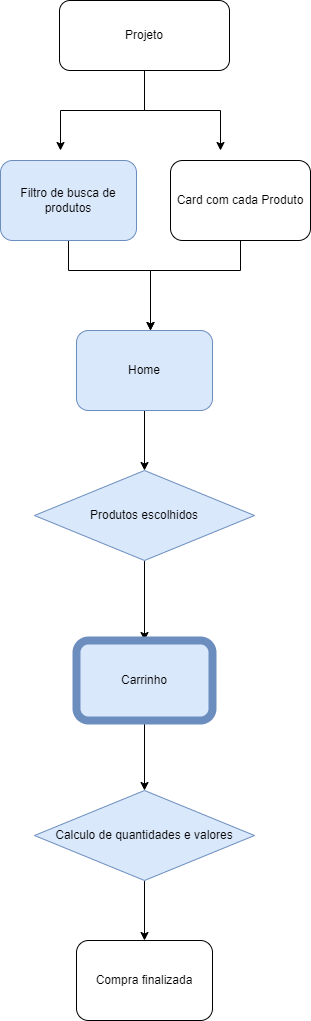

The diagram above was exported from draw.io. Its source (the exported page's mxGraphModel, read from the mxfile embedded in the PNG):
<mxGraphModel dx="1422" dy="794" grid="1" gridSize="10" guides="1" tooltips="1" connect="1" arrows="1" fold="1" page="1" pageScale="1" pageWidth="827" pageHeight="1169" math="0" shadow="0">
  <root>
    <mxCell id="WIyWlLk6GJQsqaUBKTNV-0" />
    <mxCell id="WIyWlLk6GJQsqaUBKTNV-1" parent="WIyWlLk6GJQsqaUBKTNV-0" />
    <mxCell id="TW17A_3ldsMKsP7Ewvyj-5" style="edgeStyle=orthogonalEdgeStyle;rounded=0;orthogonalLoop=1;jettySize=auto;html=1;exitX=0.5;exitY=1;exitDx=0;exitDy=0;" edge="1" parent="WIyWlLk6GJQsqaUBKTNV-1" source="WIyWlLk6GJQsqaUBKTNV-3">
      <mxGeometry relative="1" as="geometry">
        <mxPoint x="330" y="240" as="targetPoint" />
        <mxPoint x="520" y="200" as="sourcePoint" />
        <Array as="points">
          <mxPoint x="414" y="200" />
          <mxPoint x="330" y="200" />
        </Array>
      </mxGeometry>
    </mxCell>
    <mxCell id="TW17A_3ldsMKsP7Ewvyj-6" style="edgeStyle=orthogonalEdgeStyle;rounded=0;orthogonalLoop=1;jettySize=auto;html=1;" edge="1" parent="WIyWlLk6GJQsqaUBKTNV-1" source="WIyWlLk6GJQsqaUBKTNV-3">
      <mxGeometry relative="1" as="geometry">
        <mxPoint x="490" y="240" as="targetPoint" />
      </mxGeometry>
    </mxCell>
    <mxCell id="WIyWlLk6GJQsqaUBKTNV-3" value="Projeto" style="rounded=1;whiteSpace=wrap;html=1;fontSize=12;glass=0;strokeWidth=1;shadow=0;" parent="WIyWlLk6GJQsqaUBKTNV-1" vertex="1">
      <mxGeometry x="329" y="90" width="170" height="70" as="geometry" />
    </mxCell>
    <mxCell id="TW17A_3ldsMKsP7Ewvyj-10" style="edgeStyle=orthogonalEdgeStyle;rounded=0;orthogonalLoop=1;jettySize=auto;html=1;" edge="1" parent="WIyWlLk6GJQsqaUBKTNV-1" source="WIyWlLk6GJQsqaUBKTNV-7">
      <mxGeometry relative="1" as="geometry">
        <mxPoint x="420" y="420" as="targetPoint" />
        <Array as="points">
          <mxPoint x="510" y="360" />
          <mxPoint x="420" y="360" />
          <mxPoint x="420" y="390" />
        </Array>
      </mxGeometry>
    </mxCell>
    <mxCell id="WIyWlLk6GJQsqaUBKTNV-7" value="Card com cada Produto" style="rounded=1;whiteSpace=wrap;html=1;fontSize=12;glass=0;strokeWidth=1;shadow=0;" parent="WIyWlLk6GJQsqaUBKTNV-1" vertex="1">
      <mxGeometry x="440" y="250" width="140" height="80" as="geometry" />
    </mxCell>
    <mxCell id="TW17A_3ldsMKsP7Ewvyj-9" style="edgeStyle=orthogonalEdgeStyle;rounded=0;orthogonalLoop=1;jettySize=auto;html=1;" edge="1" parent="WIyWlLk6GJQsqaUBKTNV-1" source="WIyWlLk6GJQsqaUBKTNV-12">
      <mxGeometry relative="1" as="geometry">
        <mxPoint x="420" y="420" as="targetPoint" />
        <Array as="points">
          <mxPoint x="338" y="360" />
          <mxPoint x="420" y="360" />
        </Array>
      </mxGeometry>
    </mxCell>
    <mxCell id="WIyWlLk6GJQsqaUBKTNV-12" value="Filtro de busca de produtos" style="rounded=1;whiteSpace=wrap;html=1;fontSize=12;glass=0;strokeWidth=1;shadow=0;fillColor=#dae8fc;strokeColor=#6c8ebf;" parent="WIyWlLk6GJQsqaUBKTNV-1" vertex="1">
      <mxGeometry x="270" y="250" width="136" height="80" as="geometry" />
    </mxCell>
    <mxCell id="TW17A_3ldsMKsP7Ewvyj-13" style="edgeStyle=orthogonalEdgeStyle;rounded=0;orthogonalLoop=1;jettySize=auto;html=1;entryX=0.5;entryY=0;entryDx=0;entryDy=0;" edge="1" parent="WIyWlLk6GJQsqaUBKTNV-1" source="TW17A_3ldsMKsP7Ewvyj-11" target="TW17A_3ldsMKsP7Ewvyj-12">
      <mxGeometry relative="1" as="geometry">
        <mxPoint x="414" y="540" as="targetPoint" />
      </mxGeometry>
    </mxCell>
    <mxCell id="TW17A_3ldsMKsP7Ewvyj-11" value="Home&lt;br&gt;" style="rounded=1;whiteSpace=wrap;html=1;fontSize=12;glass=0;strokeWidth=1;shadow=0;fillColor=#dae8fc;strokeColor=#6c8ebf;" vertex="1" parent="WIyWlLk6GJQsqaUBKTNV-1">
      <mxGeometry x="346" y="420" width="136" height="80" as="geometry" />
    </mxCell>
    <mxCell id="TW17A_3ldsMKsP7Ewvyj-15" style="edgeStyle=orthogonalEdgeStyle;rounded=0;orthogonalLoop=1;jettySize=auto;html=1;" edge="1" parent="WIyWlLk6GJQsqaUBKTNV-1" source="TW17A_3ldsMKsP7Ewvyj-12">
      <mxGeometry relative="1" as="geometry">
        <mxPoint x="414" y="730" as="targetPoint" />
      </mxGeometry>
    </mxCell>
    <mxCell id="TW17A_3ldsMKsP7Ewvyj-12" value="Produtos escolhidos" style="rhombus;whiteSpace=wrap;html=1;fillColor=#dae8fc;strokeColor=#6c8ebf;" vertex="1" parent="WIyWlLk6GJQsqaUBKTNV-1">
      <mxGeometry x="304" y="560" width="220" height="90" as="geometry" />
    </mxCell>
    <mxCell id="TW17A_3ldsMKsP7Ewvyj-18" style="edgeStyle=orthogonalEdgeStyle;rounded=0;orthogonalLoop=1;jettySize=auto;html=1;entryX=0.5;entryY=0;entryDx=0;entryDy=0;" edge="1" parent="WIyWlLk6GJQsqaUBKTNV-1" source="TW17A_3ldsMKsP7Ewvyj-16" target="TW17A_3ldsMKsP7Ewvyj-17">
      <mxGeometry relative="1" as="geometry" />
    </mxCell>
    <mxCell id="TW17A_3ldsMKsP7Ewvyj-16" value="Carrinho" style="rounded=1;whiteSpace=wrap;html=1;fontSize=12;glass=0;strokeWidth=8;shadow=0;fillColor=#dae8fc;strokeColor=#6c8ebf;" vertex="1" parent="WIyWlLk6GJQsqaUBKTNV-1">
      <mxGeometry x="346" y="730" width="136" height="80" as="geometry" />
    </mxCell>
    <mxCell id="TW17A_3ldsMKsP7Ewvyj-20" style="edgeStyle=orthogonalEdgeStyle;rounded=0;orthogonalLoop=1;jettySize=auto;html=1;" edge="1" parent="WIyWlLk6GJQsqaUBKTNV-1" source="TW17A_3ldsMKsP7Ewvyj-17">
      <mxGeometry relative="1" as="geometry">
        <mxPoint x="414" y="1030" as="targetPoint" />
      </mxGeometry>
    </mxCell>
    <mxCell id="TW17A_3ldsMKsP7Ewvyj-17" value="Calculo de quantidades e valores" style="rhombus;whiteSpace=wrap;html=1;fillColor=#dae8fc;strokeColor=#6c8ebf;" vertex="1" parent="WIyWlLk6GJQsqaUBKTNV-1">
      <mxGeometry x="304" y="880" width="220" height="90" as="geometry" />
    </mxCell>
    <mxCell id="TW17A_3ldsMKsP7Ewvyj-19" value="Compra finalizada" style="rounded=1;whiteSpace=wrap;html=1;fontSize=12;glass=0;strokeWidth=1;shadow=0;fillStyle=solid;" vertex="1" parent="WIyWlLk6GJQsqaUBKTNV-1">
      <mxGeometry x="346" y="1030" width="136" height="80" as="geometry" />
    </mxCell>
  </root>
</mxGraphModel>